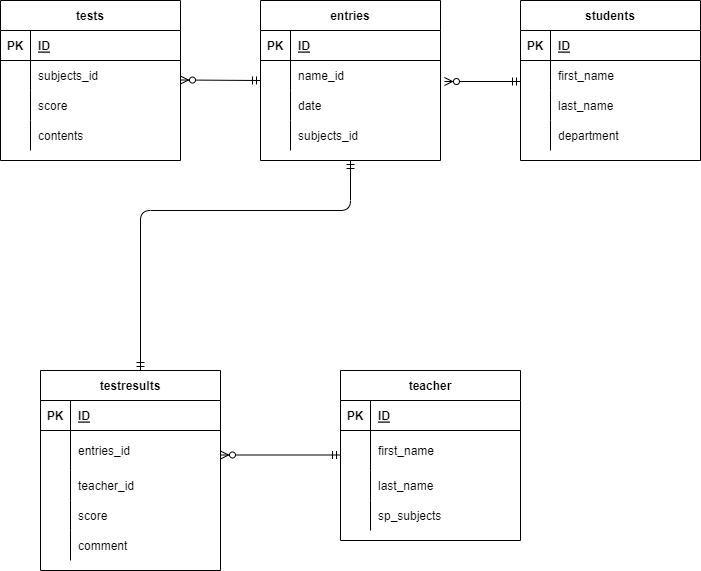

The diagram above was exported from draw.io. Its source (the exported page's mxGraphModel, read from the mxfile embedded in the PNG):
<mxGraphModel dx="1028" dy="705" grid="1" gridSize="10" guides="1" tooltips="1" connect="1" arrows="1" fold="1" page="1" pageScale="1" pageWidth="827" pageHeight="1169" math="0" shadow="0">
  <root>
    <mxCell id="0" />
    <mxCell id="1" parent="0" />
    <mxCell id="2" value="entries" style="shape=table;startSize=30;container=1;collapsible=1;childLayout=tableLayout;fixedRows=1;rowLines=0;fontStyle=1;align=center;resizeLast=1;" parent="1" vertex="1">
      <mxGeometry x="370" y="40" width="180" height="160" as="geometry" />
    </mxCell>
    <mxCell id="3" value="" style="shape=partialRectangle;collapsible=0;dropTarget=0;pointerEvents=0;fillColor=none;top=0;left=0;bottom=1;right=0;points=[[0,0.5],[1,0.5]];portConstraint=eastwest;" parent="2" vertex="1">
      <mxGeometry y="30" width="180" height="30" as="geometry" />
    </mxCell>
    <mxCell id="4" value="PK" style="shape=partialRectangle;connectable=0;fillColor=none;top=0;left=0;bottom=0;right=0;fontStyle=1;overflow=hidden;" parent="3" vertex="1">
      <mxGeometry width="30" height="30" as="geometry">
        <mxRectangle width="30" height="30" as="alternateBounds" />
      </mxGeometry>
    </mxCell>
    <mxCell id="5" value="ID" style="shape=partialRectangle;connectable=0;fillColor=none;top=0;left=0;bottom=0;right=0;align=left;spacingLeft=6;fontStyle=5;overflow=hidden;" parent="3" vertex="1">
      <mxGeometry x="30" width="150" height="30" as="geometry">
        <mxRectangle width="150" height="30" as="alternateBounds" />
      </mxGeometry>
    </mxCell>
    <mxCell id="6" value="" style="shape=partialRectangle;collapsible=0;dropTarget=0;pointerEvents=0;fillColor=none;top=0;left=0;bottom=0;right=0;points=[[0,0.5],[1,0.5]];portConstraint=eastwest;" parent="2" vertex="1">
      <mxGeometry y="60" width="180" height="30" as="geometry" />
    </mxCell>
    <mxCell id="7" value="" style="shape=partialRectangle;connectable=0;fillColor=none;top=0;left=0;bottom=0;right=0;editable=1;overflow=hidden;" parent="6" vertex="1">
      <mxGeometry width="30" height="30" as="geometry">
        <mxRectangle width="30" height="30" as="alternateBounds" />
      </mxGeometry>
    </mxCell>
    <mxCell id="8" value="name_id" style="shape=partialRectangle;connectable=0;fillColor=none;top=0;left=0;bottom=0;right=0;align=left;spacingLeft=6;overflow=hidden;" parent="6" vertex="1">
      <mxGeometry x="30" width="150" height="30" as="geometry">
        <mxRectangle width="150" height="30" as="alternateBounds" />
      </mxGeometry>
    </mxCell>
    <mxCell id="9" value="" style="shape=partialRectangle;collapsible=0;dropTarget=0;pointerEvents=0;fillColor=none;top=0;left=0;bottom=0;right=0;points=[[0,0.5],[1,0.5]];portConstraint=eastwest;" parent="2" vertex="1">
      <mxGeometry y="90" width="180" height="30" as="geometry" />
    </mxCell>
    <mxCell id="10" value="" style="shape=partialRectangle;connectable=0;fillColor=none;top=0;left=0;bottom=0;right=0;editable=1;overflow=hidden;" parent="9" vertex="1">
      <mxGeometry width="30" height="30" as="geometry">
        <mxRectangle width="30" height="30" as="alternateBounds" />
      </mxGeometry>
    </mxCell>
    <mxCell id="11" value="date" style="shape=partialRectangle;connectable=0;fillColor=none;top=0;left=0;bottom=0;right=0;align=left;spacingLeft=6;overflow=hidden;" parent="9" vertex="1">
      <mxGeometry x="30" width="150" height="30" as="geometry">
        <mxRectangle width="150" height="30" as="alternateBounds" />
      </mxGeometry>
    </mxCell>
    <mxCell id="12" value="" style="shape=partialRectangle;collapsible=0;dropTarget=0;pointerEvents=0;fillColor=none;top=0;left=0;bottom=0;right=0;points=[[0,0.5],[1,0.5]];portConstraint=eastwest;" parent="2" vertex="1">
      <mxGeometry y="120" width="180" height="30" as="geometry" />
    </mxCell>
    <mxCell id="13" value="" style="shape=partialRectangle;connectable=0;fillColor=none;top=0;left=0;bottom=0;right=0;editable=1;overflow=hidden;" parent="12" vertex="1">
      <mxGeometry width="30" height="30" as="geometry">
        <mxRectangle width="30" height="30" as="alternateBounds" />
      </mxGeometry>
    </mxCell>
    <mxCell id="14" value="subjects_id" style="shape=partialRectangle;connectable=0;fillColor=none;top=0;left=0;bottom=0;right=0;align=left;spacingLeft=6;overflow=hidden;" parent="12" vertex="1">
      <mxGeometry x="30" width="150" height="30" as="geometry">
        <mxRectangle width="150" height="30" as="alternateBounds" />
      </mxGeometry>
    </mxCell>
    <mxCell id="28" value="students" style="shape=table;startSize=30;container=1;collapsible=1;childLayout=tableLayout;fixedRows=1;rowLines=0;fontStyle=1;align=center;resizeLast=1;" parent="1" vertex="1">
      <mxGeometry x="630" y="40" width="180" height="160" as="geometry" />
    </mxCell>
    <mxCell id="29" value="" style="shape=partialRectangle;collapsible=0;dropTarget=0;pointerEvents=0;fillColor=none;top=0;left=0;bottom=1;right=0;points=[[0,0.5],[1,0.5]];portConstraint=eastwest;" parent="28" vertex="1">
      <mxGeometry y="30" width="180" height="30" as="geometry" />
    </mxCell>
    <mxCell id="30" value="PK" style="shape=partialRectangle;connectable=0;fillColor=none;top=0;left=0;bottom=0;right=0;fontStyle=1;overflow=hidden;" parent="29" vertex="1">
      <mxGeometry width="30" height="30" as="geometry">
        <mxRectangle width="30" height="30" as="alternateBounds" />
      </mxGeometry>
    </mxCell>
    <mxCell id="31" value="ID" style="shape=partialRectangle;connectable=0;fillColor=none;top=0;left=0;bottom=0;right=0;align=left;spacingLeft=6;fontStyle=5;overflow=hidden;" parent="29" vertex="1">
      <mxGeometry x="30" width="150" height="30" as="geometry">
        <mxRectangle width="150" height="30" as="alternateBounds" />
      </mxGeometry>
    </mxCell>
    <mxCell id="32" value="" style="shape=partialRectangle;collapsible=0;dropTarget=0;pointerEvents=0;fillColor=none;top=0;left=0;bottom=0;right=0;points=[[0,0.5],[1,0.5]];portConstraint=eastwest;" parent="28" vertex="1">
      <mxGeometry y="60" width="180" height="30" as="geometry" />
    </mxCell>
    <mxCell id="33" value="" style="shape=partialRectangle;connectable=0;fillColor=none;top=0;left=0;bottom=0;right=0;editable=1;overflow=hidden;" parent="32" vertex="1">
      <mxGeometry width="30" height="30" as="geometry">
        <mxRectangle width="30" height="30" as="alternateBounds" />
      </mxGeometry>
    </mxCell>
    <mxCell id="34" value="first_name" style="shape=partialRectangle;connectable=0;fillColor=none;top=0;left=0;bottom=0;right=0;align=left;spacingLeft=6;overflow=hidden;" parent="32" vertex="1">
      <mxGeometry x="30" width="150" height="30" as="geometry">
        <mxRectangle width="150" height="30" as="alternateBounds" />
      </mxGeometry>
    </mxCell>
    <mxCell id="35" value="" style="shape=partialRectangle;collapsible=0;dropTarget=0;pointerEvents=0;fillColor=none;top=0;left=0;bottom=0;right=0;points=[[0,0.5],[1,0.5]];portConstraint=eastwest;" parent="28" vertex="1">
      <mxGeometry y="90" width="180" height="30" as="geometry" />
    </mxCell>
    <mxCell id="36" value="" style="shape=partialRectangle;connectable=0;fillColor=none;top=0;left=0;bottom=0;right=0;editable=1;overflow=hidden;" parent="35" vertex="1">
      <mxGeometry width="30" height="30" as="geometry">
        <mxRectangle width="30" height="30" as="alternateBounds" />
      </mxGeometry>
    </mxCell>
    <mxCell id="37" value="last_name" style="shape=partialRectangle;connectable=0;fillColor=none;top=0;left=0;bottom=0;right=0;align=left;spacingLeft=6;overflow=hidden;" parent="35" vertex="1">
      <mxGeometry x="30" width="150" height="30" as="geometry">
        <mxRectangle width="150" height="30" as="alternateBounds" />
      </mxGeometry>
    </mxCell>
    <mxCell id="38" value="" style="shape=partialRectangle;collapsible=0;dropTarget=0;pointerEvents=0;fillColor=none;top=0;left=0;bottom=0;right=0;points=[[0,0.5],[1,0.5]];portConstraint=eastwest;" parent="28" vertex="1">
      <mxGeometry y="120" width="180" height="30" as="geometry" />
    </mxCell>
    <mxCell id="39" value="" style="shape=partialRectangle;connectable=0;fillColor=none;top=0;left=0;bottom=0;right=0;editable=1;overflow=hidden;" parent="38" vertex="1">
      <mxGeometry width="30" height="30" as="geometry">
        <mxRectangle width="30" height="30" as="alternateBounds" />
      </mxGeometry>
    </mxCell>
    <mxCell id="40" value="department" style="shape=partialRectangle;connectable=0;fillColor=none;top=0;left=0;bottom=0;right=0;align=left;spacingLeft=6;overflow=hidden;" parent="38" vertex="1">
      <mxGeometry x="30" width="150" height="30" as="geometry">
        <mxRectangle width="150" height="30" as="alternateBounds" />
      </mxGeometry>
    </mxCell>
    <mxCell id="54" value="testresults" style="shape=table;startSize=30;container=1;collapsible=1;childLayout=tableLayout;fixedRows=1;rowLines=0;fontStyle=1;align=center;resizeLast=1;" parent="1" vertex="1">
      <mxGeometry x="150" y="410" width="180" height="200" as="geometry" />
    </mxCell>
    <mxCell id="55" value="" style="shape=partialRectangle;collapsible=0;dropTarget=0;pointerEvents=0;fillColor=none;top=0;left=0;bottom=1;right=0;points=[[0,0.5],[1,0.5]];portConstraint=eastwest;" parent="54" vertex="1">
      <mxGeometry y="30" width="180" height="30" as="geometry" />
    </mxCell>
    <mxCell id="56" value="PK" style="shape=partialRectangle;connectable=0;fillColor=none;top=0;left=0;bottom=0;right=0;fontStyle=1;overflow=hidden;" parent="55" vertex="1">
      <mxGeometry width="30" height="30" as="geometry">
        <mxRectangle width="30" height="30" as="alternateBounds" />
      </mxGeometry>
    </mxCell>
    <mxCell id="57" value="ID" style="shape=partialRectangle;connectable=0;fillColor=none;top=0;left=0;bottom=0;right=0;align=left;spacingLeft=6;fontStyle=5;overflow=hidden;" parent="55" vertex="1">
      <mxGeometry x="30" width="150" height="30" as="geometry">
        <mxRectangle width="150" height="30" as="alternateBounds" />
      </mxGeometry>
    </mxCell>
    <mxCell id="58" value="" style="shape=partialRectangle;collapsible=0;dropTarget=0;pointerEvents=0;fillColor=none;top=0;left=0;bottom=0;right=0;points=[[0,0.5],[1,0.5]];portConstraint=eastwest;" parent="54" vertex="1">
      <mxGeometry y="60" width="180" height="40" as="geometry" />
    </mxCell>
    <mxCell id="59" value="" style="shape=partialRectangle;connectable=0;fillColor=none;top=0;left=0;bottom=0;right=0;editable=1;overflow=hidden;" parent="58" vertex="1">
      <mxGeometry width="30" height="40" as="geometry">
        <mxRectangle width="30" height="40" as="alternateBounds" />
      </mxGeometry>
    </mxCell>
    <mxCell id="60" value="entries_id" style="shape=partialRectangle;connectable=0;fillColor=none;top=0;left=0;bottom=0;right=0;align=left;spacingLeft=6;overflow=hidden;" parent="58" vertex="1">
      <mxGeometry x="30" width="150" height="40" as="geometry">
        <mxRectangle width="150" height="40" as="alternateBounds" />
      </mxGeometry>
    </mxCell>
    <mxCell id="61" value="" style="shape=partialRectangle;collapsible=0;dropTarget=0;pointerEvents=0;fillColor=none;top=0;left=0;bottom=0;right=0;points=[[0,0.5],[1,0.5]];portConstraint=eastwest;" parent="54" vertex="1">
      <mxGeometry y="100" width="180" height="30" as="geometry" />
    </mxCell>
    <mxCell id="62" value="" style="shape=partialRectangle;connectable=0;fillColor=none;top=0;left=0;bottom=0;right=0;editable=1;overflow=hidden;" parent="61" vertex="1">
      <mxGeometry width="30" height="30" as="geometry">
        <mxRectangle width="30" height="30" as="alternateBounds" />
      </mxGeometry>
    </mxCell>
    <mxCell id="63" value="teacher_id" style="shape=partialRectangle;connectable=0;fillColor=none;top=0;left=0;bottom=0;right=0;align=left;spacingLeft=6;overflow=hidden;" parent="61" vertex="1">
      <mxGeometry x="30" width="150" height="30" as="geometry">
        <mxRectangle width="150" height="30" as="alternateBounds" />
      </mxGeometry>
    </mxCell>
    <mxCell id="64" value="" style="shape=partialRectangle;collapsible=0;dropTarget=0;pointerEvents=0;fillColor=none;top=0;left=0;bottom=0;right=0;points=[[0,0.5],[1,0.5]];portConstraint=eastwest;" parent="54" vertex="1">
      <mxGeometry y="130" width="180" height="30" as="geometry" />
    </mxCell>
    <mxCell id="65" value="" style="shape=partialRectangle;connectable=0;fillColor=none;top=0;left=0;bottom=0;right=0;editable=1;overflow=hidden;" parent="64" vertex="1">
      <mxGeometry width="30" height="30" as="geometry">
        <mxRectangle width="30" height="30" as="alternateBounds" />
      </mxGeometry>
    </mxCell>
    <mxCell id="66" value="score" style="shape=partialRectangle;connectable=0;fillColor=none;top=0;left=0;bottom=0;right=0;align=left;spacingLeft=6;overflow=hidden;" parent="64" vertex="1">
      <mxGeometry x="30" width="150" height="30" as="geometry">
        <mxRectangle width="150" height="30" as="alternateBounds" />
      </mxGeometry>
    </mxCell>
    <mxCell id="130" value="" style="shape=partialRectangle;collapsible=0;dropTarget=0;pointerEvents=0;fillColor=none;top=0;left=0;bottom=0;right=0;points=[[0,0.5],[1,0.5]];portConstraint=eastwest;" vertex="1" parent="54">
      <mxGeometry y="160" width="180" height="30" as="geometry" />
    </mxCell>
    <mxCell id="131" value="" style="shape=partialRectangle;connectable=0;fillColor=none;top=0;left=0;bottom=0;right=0;editable=1;overflow=hidden;" vertex="1" parent="130">
      <mxGeometry width="30" height="30" as="geometry">
        <mxRectangle width="30" height="30" as="alternateBounds" />
      </mxGeometry>
    </mxCell>
    <mxCell id="132" value="comment" style="shape=partialRectangle;connectable=0;fillColor=none;top=0;left=0;bottom=0;right=0;align=left;spacingLeft=6;overflow=hidden;" vertex="1" parent="130">
      <mxGeometry x="30" width="150" height="30" as="geometry">
        <mxRectangle width="150" height="30" as="alternateBounds" />
      </mxGeometry>
    </mxCell>
    <mxCell id="93" value="teacher" style="shape=table;startSize=30;container=1;collapsible=1;childLayout=tableLayout;fixedRows=1;rowLines=0;fontStyle=1;align=center;resizeLast=1;" parent="1" vertex="1">
      <mxGeometry x="450" y="410" width="180" height="170" as="geometry" />
    </mxCell>
    <mxCell id="94" value="" style="shape=partialRectangle;collapsible=0;dropTarget=0;pointerEvents=0;fillColor=none;top=0;left=0;bottom=1;right=0;points=[[0,0.5],[1,0.5]];portConstraint=eastwest;" parent="93" vertex="1">
      <mxGeometry y="30" width="180" height="30" as="geometry" />
    </mxCell>
    <mxCell id="95" value="PK" style="shape=partialRectangle;connectable=0;fillColor=none;top=0;left=0;bottom=0;right=0;fontStyle=1;overflow=hidden;" parent="94" vertex="1">
      <mxGeometry width="30" height="30" as="geometry">
        <mxRectangle width="30" height="30" as="alternateBounds" />
      </mxGeometry>
    </mxCell>
    <mxCell id="96" value="ID" style="shape=partialRectangle;connectable=0;fillColor=none;top=0;left=0;bottom=0;right=0;align=left;spacingLeft=6;fontStyle=5;overflow=hidden;" parent="94" vertex="1">
      <mxGeometry x="30" width="150" height="30" as="geometry">
        <mxRectangle width="150" height="30" as="alternateBounds" />
      </mxGeometry>
    </mxCell>
    <mxCell id="97" value="" style="shape=partialRectangle;collapsible=0;dropTarget=0;pointerEvents=0;fillColor=none;top=0;left=0;bottom=0;right=0;points=[[0,0.5],[1,0.5]];portConstraint=eastwest;" parent="93" vertex="1">
      <mxGeometry y="60" width="180" height="40" as="geometry" />
    </mxCell>
    <mxCell id="98" value="" style="shape=partialRectangle;connectable=0;fillColor=none;top=0;left=0;bottom=0;right=0;editable=1;overflow=hidden;" parent="97" vertex="1">
      <mxGeometry width="30" height="40" as="geometry">
        <mxRectangle width="30" height="40" as="alternateBounds" />
      </mxGeometry>
    </mxCell>
    <mxCell id="99" value="first_name" style="shape=partialRectangle;connectable=0;fillColor=none;top=0;left=0;bottom=0;right=0;align=left;spacingLeft=6;overflow=hidden;" parent="97" vertex="1">
      <mxGeometry x="30" width="150" height="40" as="geometry">
        <mxRectangle width="150" height="40" as="alternateBounds" />
      </mxGeometry>
    </mxCell>
    <mxCell id="100" value="" style="shape=partialRectangle;collapsible=0;dropTarget=0;pointerEvents=0;fillColor=none;top=0;left=0;bottom=0;right=0;points=[[0,0.5],[1,0.5]];portConstraint=eastwest;" parent="93" vertex="1">
      <mxGeometry y="100" width="180" height="30" as="geometry" />
    </mxCell>
    <mxCell id="101" value="" style="shape=partialRectangle;connectable=0;fillColor=none;top=0;left=0;bottom=0;right=0;editable=1;overflow=hidden;" parent="100" vertex="1">
      <mxGeometry width="30" height="30" as="geometry">
        <mxRectangle width="30" height="30" as="alternateBounds" />
      </mxGeometry>
    </mxCell>
    <mxCell id="102" value="last_name" style="shape=partialRectangle;connectable=0;fillColor=none;top=0;left=0;bottom=0;right=0;align=left;spacingLeft=6;overflow=hidden;" parent="100" vertex="1">
      <mxGeometry x="30" width="150" height="30" as="geometry">
        <mxRectangle width="150" height="30" as="alternateBounds" />
      </mxGeometry>
    </mxCell>
    <mxCell id="103" value="" style="shape=partialRectangle;collapsible=0;dropTarget=0;pointerEvents=0;fillColor=none;top=0;left=0;bottom=0;right=0;points=[[0,0.5],[1,0.5]];portConstraint=eastwest;" parent="93" vertex="1">
      <mxGeometry y="130" width="180" height="30" as="geometry" />
    </mxCell>
    <mxCell id="104" value="" style="shape=partialRectangle;connectable=0;fillColor=none;top=0;left=0;bottom=0;right=0;editable=1;overflow=hidden;" parent="103" vertex="1">
      <mxGeometry width="30" height="30" as="geometry">
        <mxRectangle width="30" height="30" as="alternateBounds" />
      </mxGeometry>
    </mxCell>
    <mxCell id="105" value="sp_subjects" style="shape=partialRectangle;connectable=0;fillColor=none;top=0;left=0;bottom=0;right=0;align=left;spacingLeft=6;overflow=hidden;" parent="103" vertex="1">
      <mxGeometry x="30" width="150" height="30" as="geometry">
        <mxRectangle width="150" height="30" as="alternateBounds" />
      </mxGeometry>
    </mxCell>
    <mxCell id="111" value="" style="fontSize=12;html=1;endArrow=ERzeroToMany;startArrow=ERmandOne;" parent="1" edge="1">
      <mxGeometry width="100" height="100" relative="1" as="geometry">
        <mxPoint x="450" y="494.5" as="sourcePoint" />
        <mxPoint x="330" y="494.5" as="targetPoint" />
      </mxGeometry>
    </mxCell>
    <mxCell id="113" value="" style="fontSize=12;html=1;endArrow=ERzeroToMany;startArrow=ERmandOne;entryX=1.022;entryY=-0.3;entryDx=0;entryDy=0;entryPerimeter=0;" parent="1" edge="1" target="9">
      <mxGeometry width="100" height="100" relative="1" as="geometry">
        <mxPoint x="630" y="121" as="sourcePoint" />
        <mxPoint x="610" y="130" as="targetPoint" />
      </mxGeometry>
    </mxCell>
    <mxCell id="114" value="" style="fontSize=12;html=1;endArrow=ERzeroToMany;startArrow=ERmandOne;" parent="1" edge="1">
      <mxGeometry width="100" height="100" relative="1" as="geometry">
        <mxPoint x="370" y="120" as="sourcePoint" />
        <mxPoint x="290" y="119.5" as="targetPoint" />
      </mxGeometry>
    </mxCell>
    <mxCell id="115" value="" style="fontSize=12;html=1;endArrow=ERmandOne;startArrow=ERmandOne;edgeStyle=orthogonalEdgeStyle;entryX=0.5;entryY=1;entryDx=0;entryDy=0;" parent="1" edge="1" target="2">
      <mxGeometry width="100" height="100" relative="1" as="geometry">
        <mxPoint x="250" y="410" as="sourcePoint" />
        <mxPoint x="460" y="210" as="targetPoint" />
        <Array as="points">
          <mxPoint x="250" y="250" />
          <mxPoint x="460" y="250" />
        </Array>
      </mxGeometry>
    </mxCell>
    <mxCell id="117" value="tests" style="shape=table;startSize=30;container=1;collapsible=1;childLayout=tableLayout;fixedRows=1;rowLines=0;fontStyle=1;align=center;resizeLast=1;" vertex="1" parent="1">
      <mxGeometry x="110" y="40" width="180" height="160" as="geometry" />
    </mxCell>
    <mxCell id="118" value="" style="shape=partialRectangle;collapsible=0;dropTarget=0;pointerEvents=0;fillColor=none;top=0;left=0;bottom=1;right=0;points=[[0,0.5],[1,0.5]];portConstraint=eastwest;" vertex="1" parent="117">
      <mxGeometry y="30" width="180" height="30" as="geometry" />
    </mxCell>
    <mxCell id="119" value="PK" style="shape=partialRectangle;connectable=0;fillColor=none;top=0;left=0;bottom=0;right=0;fontStyle=1;overflow=hidden;" vertex="1" parent="118">
      <mxGeometry width="30" height="30" as="geometry">
        <mxRectangle width="30" height="30" as="alternateBounds" />
      </mxGeometry>
    </mxCell>
    <mxCell id="120" value="ID" style="shape=partialRectangle;connectable=0;fillColor=none;top=0;left=0;bottom=0;right=0;align=left;spacingLeft=6;fontStyle=5;overflow=hidden;" vertex="1" parent="118">
      <mxGeometry x="30" width="150" height="30" as="geometry">
        <mxRectangle width="150" height="30" as="alternateBounds" />
      </mxGeometry>
    </mxCell>
    <mxCell id="121" value="" style="shape=partialRectangle;collapsible=0;dropTarget=0;pointerEvents=0;fillColor=none;top=0;left=0;bottom=0;right=0;points=[[0,0.5],[1,0.5]];portConstraint=eastwest;" vertex="1" parent="117">
      <mxGeometry y="60" width="180" height="30" as="geometry" />
    </mxCell>
    <mxCell id="122" value="" style="shape=partialRectangle;connectable=0;fillColor=none;top=0;left=0;bottom=0;right=0;editable=1;overflow=hidden;" vertex="1" parent="121">
      <mxGeometry width="30" height="30" as="geometry">
        <mxRectangle width="30" height="30" as="alternateBounds" />
      </mxGeometry>
    </mxCell>
    <mxCell id="123" value="subjects_id" style="shape=partialRectangle;connectable=0;fillColor=none;top=0;left=0;bottom=0;right=0;align=left;spacingLeft=6;overflow=hidden;" vertex="1" parent="121">
      <mxGeometry x="30" width="150" height="30" as="geometry">
        <mxRectangle width="150" height="30" as="alternateBounds" />
      </mxGeometry>
    </mxCell>
    <mxCell id="124" value="" style="shape=partialRectangle;collapsible=0;dropTarget=0;pointerEvents=0;fillColor=none;top=0;left=0;bottom=0;right=0;points=[[0,0.5],[1,0.5]];portConstraint=eastwest;" vertex="1" parent="117">
      <mxGeometry y="90" width="180" height="30" as="geometry" />
    </mxCell>
    <mxCell id="125" value="" style="shape=partialRectangle;connectable=0;fillColor=none;top=0;left=0;bottom=0;right=0;editable=1;overflow=hidden;" vertex="1" parent="124">
      <mxGeometry width="30" height="30" as="geometry">
        <mxRectangle width="30" height="30" as="alternateBounds" />
      </mxGeometry>
    </mxCell>
    <mxCell id="126" value="score" style="shape=partialRectangle;connectable=0;fillColor=none;top=0;left=0;bottom=0;right=0;align=left;spacingLeft=6;overflow=hidden;" vertex="1" parent="124">
      <mxGeometry x="30" width="150" height="30" as="geometry">
        <mxRectangle width="150" height="30" as="alternateBounds" />
      </mxGeometry>
    </mxCell>
    <mxCell id="127" value="" style="shape=partialRectangle;collapsible=0;dropTarget=0;pointerEvents=0;fillColor=none;top=0;left=0;bottom=0;right=0;points=[[0,0.5],[1,0.5]];portConstraint=eastwest;" vertex="1" parent="117">
      <mxGeometry y="120" width="180" height="30" as="geometry" />
    </mxCell>
    <mxCell id="128" value="" style="shape=partialRectangle;connectable=0;fillColor=none;top=0;left=0;bottom=0;right=0;editable=1;overflow=hidden;" vertex="1" parent="127">
      <mxGeometry width="30" height="30" as="geometry">
        <mxRectangle width="30" height="30" as="alternateBounds" />
      </mxGeometry>
    </mxCell>
    <mxCell id="129" value="contents" style="shape=partialRectangle;connectable=0;fillColor=none;top=0;left=0;bottom=0;right=0;align=left;spacingLeft=6;overflow=hidden;" vertex="1" parent="127">
      <mxGeometry x="30" width="150" height="30" as="geometry">
        <mxRectangle width="150" height="30" as="alternateBounds" />
      </mxGeometry>
    </mxCell>
  </root>
</mxGraphModel>